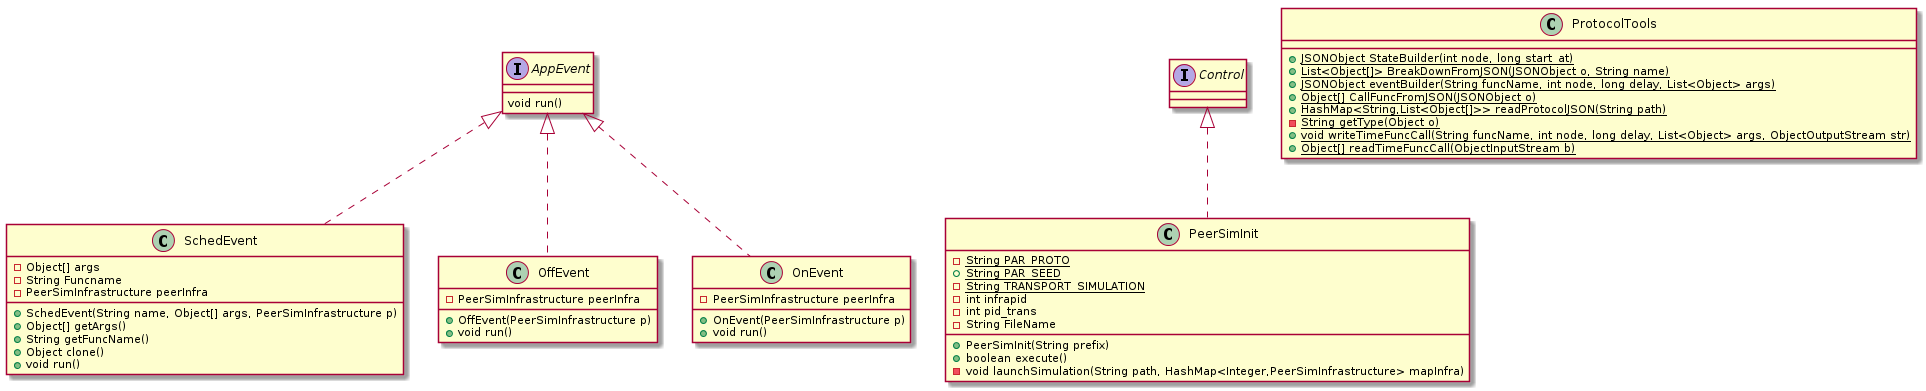

The diagram above was rendered by PlantUML. Its source (embedded in the PNG):
@startuml
class SchedEvent [[java:org.sar.ppi.communication.AppEvents.SchedEvent]] {
	-Object[] args
	-String Funcname
	-PeerSimInfrastructure peerInfra
	+SchedEvent(String name, Object[] args, PeerSimInfrastructure p)
	+Object[] getArgs()
	+String getFuncName()
	+Object clone()
	+void run()
}
interface AppEvent [[java:org.sar.ppi.communication.AppEvents.AppEvent]] {
}
AppEvent <|.. SchedEvent
interface AppEvent [[java:org.sar.ppi.communication.AppEvents.AppEvent]] {
	void run()
}
class OffEvent [[java:org.sar.ppi.communication.AppEvents.OffEvent]] {
	-PeerSimInfrastructure peerInfra
	+OffEvent(PeerSimInfrastructure p)
	+void run()
}
interface AppEvent [[java:org.sar.ppi.communication.AppEvents.AppEvent]] {
}
AppEvent <|.. OffEvent
class OnEvent [[java:org.sar.ppi.communication.AppEvents.OnEvent]] {
	-PeerSimInfrastructure peerInfra
	+OnEvent(PeerSimInfrastructure p)
	+void run()
}
interface AppEvent [[java:org.sar.ppi.communication.AppEvents.AppEvent]] {
}
AppEvent <|.. OnEvent
class PeerSimInit [[java:org.sar.ppi.peersim.PeerSimInit]] {
	-{static}String PAR_PROTO
	+{static}String PAR_SEED
	-{static}String TRANSPORT_SIMULATION
	-int infrapid
	-int pid_trans
	-String FileName
	+PeerSimInit(String prefix)
	+boolean execute()
	-void launchSimulation(String path, HashMap<Integer,PeerSimInfrastructure> mapInfra)
}
interface Control [[java:jdk.jfr.internal.Control]] {
}
Control <|.. PeerSimInit
class ProtocolTools [[java:org.sar.ppi.tools.ProtocolTools]] {
	+{static}JSONObject StateBuilder(int node, long start_at)
	+{static}List<Object[]> BreakDownFromJSON(JSONObject o, String name)
	+{static}JSONObject eventBuilder(String funcName, int node, long delay, List<Object> args)
	+{static}Object[] CallFuncFromJSON(JSONObject o)
	+{static}HashMap<String,List<Object[]>> readProtocolJSON(String path)
	-{static}String getType(Object o)
	+{static}void writeTimeFuncCall(String funcName, int node, long delay, List<Object> args, ObjectOutputStream str)
	+{static}Object[] readTimeFuncCall(ObjectInputStream b)
}
@enduml